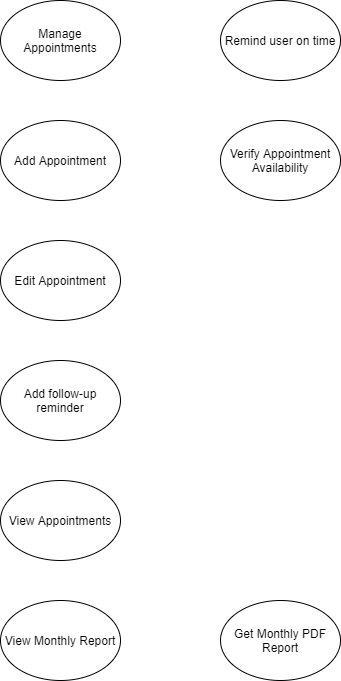

The diagram above was exported from draw.io. Its source (the exported page's mxGraphModel, read from the mxfile embedded in the PNG):
<mxGraphModel dx="782" dy="507" grid="1" gridSize="10" guides="1" tooltips="1" connect="1" arrows="1" fold="1" page="1" pageScale="1" pageWidth="850" pageHeight="1100" math="0" shadow="0">
  <root>
    <mxCell id="0" />
    <mxCell id="1" parent="0" />
    <mxCell id="EfEW5rN3-Gi95NdfQNt_-2" value="Manage Appointments" style="ellipse;whiteSpace=wrap;html=1;" vertex="1" parent="1">
      <mxGeometry x="40" y="40" width="120" height="80" as="geometry" />
    </mxCell>
    <mxCell id="EfEW5rN3-Gi95NdfQNt_-3" value="Add Appointment" style="ellipse;whiteSpace=wrap;html=1;" vertex="1" parent="1">
      <mxGeometry x="40" y="160" width="120" height="80" as="geometry" />
    </mxCell>
    <mxCell id="EfEW5rN3-Gi95NdfQNt_-4" value="Edit Appointment" style="ellipse;whiteSpace=wrap;html=1;" vertex="1" parent="1">
      <mxGeometry x="40" y="280" width="120" height="80" as="geometry" />
    </mxCell>
    <mxCell id="EfEW5rN3-Gi95NdfQNt_-5" value="Add follow-up reminder" style="ellipse;whiteSpace=wrap;html=1;" vertex="1" parent="1">
      <mxGeometry x="40" y="400" width="120" height="80" as="geometry" />
    </mxCell>
    <mxCell id="EfEW5rN3-Gi95NdfQNt_-8" value="Get Monthly PDF Report" style="ellipse;whiteSpace=wrap;html=1;" vertex="1" parent="1">
      <mxGeometry x="260" y="640" width="120" height="80" as="geometry" />
    </mxCell>
    <mxCell id="EfEW5rN3-Gi95NdfQNt_-9" value="View Appointments" style="ellipse;whiteSpace=wrap;html=1;" vertex="1" parent="1">
      <mxGeometry x="40" y="520" width="120" height="80" as="geometry" />
    </mxCell>
    <mxCell id="EfEW5rN3-Gi95NdfQNt_-10" value="View Monthly Report" style="ellipse;whiteSpace=wrap;html=1;" vertex="1" parent="1">
      <mxGeometry x="40" y="640" width="120" height="80" as="geometry" />
    </mxCell>
    <mxCell id="EfEW5rN3-Gi95NdfQNt_-12" value="Verify Appointment Availability" style="ellipse;whiteSpace=wrap;html=1;" vertex="1" parent="1">
      <mxGeometry x="260" y="160" width="120" height="80" as="geometry" />
    </mxCell>
    <mxCell id="EfEW5rN3-Gi95NdfQNt_-14" value="Remind user on time" style="ellipse;whiteSpace=wrap;html=1;" vertex="1" parent="1">
      <mxGeometry x="260" y="40" width="120" height="80" as="geometry" />
    </mxCell>
  </root>
</mxGraphModel>